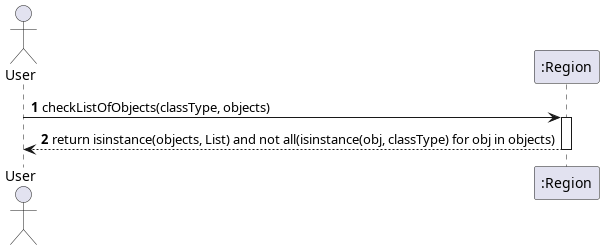

The diagram above was rendered by PlantUML. Its source (embedded in the PNG):
@startuml checkListOfObjects
autonumber
actor User
participant ":Region" as Region

User -> Region: checkListOfObjects(classType, objects)
activate Region

Region --> User: return isinstance(objects, List) and not all(isinstance(obj, classType) for obj in objects)
deactivate Region
@enduml